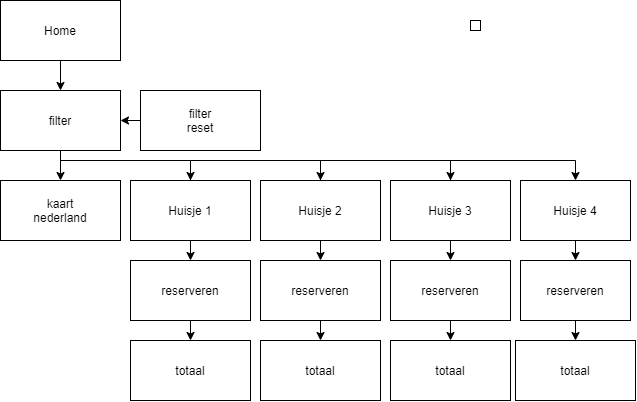

The diagram above was exported from draw.io. Its source (the exported page's mxGraphModel, read from the mxfile embedded in the PNG):
<mxGraphModel dx="677" dy="711" grid="1" gridSize="10" guides="1" tooltips="1" connect="1" arrows="1" fold="1" page="1" pageScale="1" pageWidth="850" pageHeight="1100" math="0" shadow="0">
  <root>
    <mxCell id="0" />
    <mxCell id="1" parent="0" />
    <mxCell id="42" style="edgeStyle=orthogonalEdgeStyle;rounded=0;orthogonalLoop=1;jettySize=auto;html=1;exitX=0.5;exitY=1;exitDx=0;exitDy=0;entryX=0.5;entryY=0;entryDx=0;entryDy=0;" edge="1" parent="1" source="2" target="40">
      <mxGeometry relative="1" as="geometry" />
    </mxCell>
    <mxCell id="2" value="Home" style="rounded=0;whiteSpace=wrap;html=1;" parent="1" vertex="1">
      <mxGeometry x="80" y="180" width="120" height="60" as="geometry" />
    </mxCell>
    <mxCell id="29" style="edgeStyle=orthogonalEdgeStyle;rounded=0;orthogonalLoop=1;jettySize=auto;html=1;exitX=0.5;exitY=1;exitDx=0;exitDy=0;entryX=0.5;entryY=0;entryDx=0;entryDy=0;" edge="1" parent="1" source="3" target="27">
      <mxGeometry relative="1" as="geometry" />
    </mxCell>
    <mxCell id="48" style="edgeStyle=orthogonalEdgeStyle;rounded=0;orthogonalLoop=1;jettySize=auto;html=1;exitX=0.5;exitY=0;exitDx=0;exitDy=0;entryX=0.5;entryY=0;entryDx=0;entryDy=0;" edge="1" parent="1" source="3" target="4">
      <mxGeometry relative="1" as="geometry" />
    </mxCell>
    <mxCell id="3" value="Huisje 1" style="rounded=0;whiteSpace=wrap;html=1;" parent="1" vertex="1">
      <mxGeometry x="210" y="360" width="120" height="60" as="geometry" />
    </mxCell>
    <mxCell id="32" style="edgeStyle=orthogonalEdgeStyle;rounded=0;orthogonalLoop=1;jettySize=auto;html=1;exitX=0.5;exitY=1;exitDx=0;exitDy=0;entryX=0.5;entryY=0;entryDx=0;entryDy=0;" edge="1" parent="1" source="4" target="30">
      <mxGeometry relative="1" as="geometry" />
    </mxCell>
    <mxCell id="49" style="edgeStyle=orthogonalEdgeStyle;rounded=0;orthogonalLoop=1;jettySize=auto;html=1;exitX=0.5;exitY=0;exitDx=0;exitDy=0;entryX=0.5;entryY=0;entryDx=0;entryDy=0;" edge="1" parent="1" source="4" target="14">
      <mxGeometry relative="1" as="geometry" />
    </mxCell>
    <mxCell id="4" value="Huisje 2" style="rounded=0;whiteSpace=wrap;html=1;" parent="1" vertex="1">
      <mxGeometry x="340" y="360" width="120" height="60" as="geometry" />
    </mxCell>
    <mxCell id="35" style="edgeStyle=orthogonalEdgeStyle;rounded=0;orthogonalLoop=1;jettySize=auto;html=1;exitX=0.5;exitY=1;exitDx=0;exitDy=0;entryX=0.5;entryY=0;entryDx=0;entryDy=0;" edge="1" parent="1" source="14" target="33">
      <mxGeometry relative="1" as="geometry" />
    </mxCell>
    <mxCell id="50" style="edgeStyle=orthogonalEdgeStyle;rounded=0;orthogonalLoop=1;jettySize=auto;html=1;exitX=0.5;exitY=0;exitDx=0;exitDy=0;entryX=0.5;entryY=0;entryDx=0;entryDy=0;" edge="1" parent="1" source="14" target="17">
      <mxGeometry relative="1" as="geometry" />
    </mxCell>
    <mxCell id="14" value="Huisje 3" style="whiteSpace=wrap;html=1;rounded=0;" parent="1" vertex="1">
      <mxGeometry x="470" y="360" width="120" height="60" as="geometry" />
    </mxCell>
    <mxCell id="51" style="edgeStyle=orthogonalEdgeStyle;rounded=0;orthogonalLoop=1;jettySize=auto;html=1;exitX=0.5;exitY=1;exitDx=0;exitDy=0;entryX=0.5;entryY=0;entryDx=0;entryDy=0;" edge="1" parent="1" source="17" target="37">
      <mxGeometry relative="1" as="geometry" />
    </mxCell>
    <mxCell id="17" value="Huisje 4" style="whiteSpace=wrap;html=1;rounded=0;" parent="1" vertex="1">
      <mxGeometry x="600" y="360" width="110" height="60" as="geometry" />
    </mxCell>
    <mxCell id="20" value="" style="whiteSpace=wrap;html=1;strokeColor=#000000;" parent="1" vertex="1">
      <mxGeometry x="550" y="200" width="10" height="10" as="geometry" />
    </mxCell>
    <mxCell id="21" value="" style="rounded=0;whiteSpace=wrap;html=1;" vertex="1" parent="1">
      <mxGeometry x="80" y="360" width="120" height="60" as="geometry" />
    </mxCell>
    <mxCell id="22" value="kaart nederland" style="text;html=1;strokeColor=none;fillColor=none;align=center;verticalAlign=middle;whiteSpace=wrap;rounded=0;" vertex="1" parent="1">
      <mxGeometry x="120" y="380" width="40" height="20" as="geometry" />
    </mxCell>
    <mxCell id="59" style="edgeStyle=orthogonalEdgeStyle;rounded=0;orthogonalLoop=1;jettySize=auto;html=1;exitX=0.5;exitY=1;exitDx=0;exitDy=0;entryX=0.5;entryY=0;entryDx=0;entryDy=0;" edge="1" parent="1" source="27" target="58">
      <mxGeometry relative="1" as="geometry" />
    </mxCell>
    <mxCell id="27" value="" style="rounded=0;whiteSpace=wrap;html=1;" vertex="1" parent="1">
      <mxGeometry x="210" y="440" width="120" height="60" as="geometry" />
    </mxCell>
    <mxCell id="28" value="reserveren" style="text;html=1;strokeColor=none;fillColor=none;align=center;verticalAlign=middle;whiteSpace=wrap;rounded=0;" vertex="1" parent="1">
      <mxGeometry x="250" y="460" width="40" height="20" as="geometry" />
    </mxCell>
    <mxCell id="63" style="edgeStyle=orthogonalEdgeStyle;rounded=0;orthogonalLoop=1;jettySize=auto;html=1;exitX=0.5;exitY=1;exitDx=0;exitDy=0;entryX=0.5;entryY=0;entryDx=0;entryDy=0;" edge="1" parent="1" source="30" target="62">
      <mxGeometry relative="1" as="geometry" />
    </mxCell>
    <mxCell id="30" value="" style="rounded=0;whiteSpace=wrap;html=1;" vertex="1" parent="1">
      <mxGeometry x="340" y="440" width="120" height="60" as="geometry" />
    </mxCell>
    <mxCell id="31" value="reserveren" style="text;html=1;strokeColor=none;fillColor=none;align=center;verticalAlign=middle;whiteSpace=wrap;rounded=0;" vertex="1" parent="1">
      <mxGeometry x="380" y="460" width="40" height="20" as="geometry" />
    </mxCell>
    <mxCell id="64" style="edgeStyle=orthogonalEdgeStyle;rounded=0;orthogonalLoop=1;jettySize=auto;html=1;exitX=0.5;exitY=1;exitDx=0;exitDy=0;entryX=0.5;entryY=0;entryDx=0;entryDy=0;" edge="1" parent="1" source="33" target="60">
      <mxGeometry relative="1" as="geometry" />
    </mxCell>
    <mxCell id="33" value="" style="rounded=0;whiteSpace=wrap;html=1;" vertex="1" parent="1">
      <mxGeometry x="470" y="440" width="120" height="60" as="geometry" />
    </mxCell>
    <mxCell id="34" value="reserveren" style="text;html=1;strokeColor=none;fillColor=none;align=center;verticalAlign=middle;whiteSpace=wrap;rounded=0;" vertex="1" parent="1">
      <mxGeometry x="510" y="460" width="40" height="20" as="geometry" />
    </mxCell>
    <mxCell id="65" style="edgeStyle=orthogonalEdgeStyle;rounded=0;orthogonalLoop=1;jettySize=auto;html=1;exitX=0.5;exitY=1;exitDx=0;exitDy=0;entryX=0.5;entryY=0;entryDx=0;entryDy=0;" edge="1" parent="1" source="37" target="61">
      <mxGeometry relative="1" as="geometry" />
    </mxCell>
    <mxCell id="37" value="" style="rounded=0;whiteSpace=wrap;html=1;" vertex="1" parent="1">
      <mxGeometry x="600" y="440" width="110" height="60" as="geometry" />
    </mxCell>
    <mxCell id="38" value="reserveren" style="text;html=1;strokeColor=none;fillColor=none;align=center;verticalAlign=middle;whiteSpace=wrap;rounded=0;" vertex="1" parent="1">
      <mxGeometry x="635" y="460" width="40" height="20" as="geometry" />
    </mxCell>
    <mxCell id="46" style="edgeStyle=orthogonalEdgeStyle;rounded=0;orthogonalLoop=1;jettySize=auto;html=1;exitX=0.5;exitY=1;exitDx=0;exitDy=0;entryX=0.5;entryY=0;entryDx=0;entryDy=0;" edge="1" parent="1" source="40" target="21">
      <mxGeometry relative="1" as="geometry" />
    </mxCell>
    <mxCell id="47" style="edgeStyle=orthogonalEdgeStyle;rounded=0;orthogonalLoop=1;jettySize=auto;html=1;exitX=0.5;exitY=1;exitDx=0;exitDy=0;entryX=0.5;entryY=0;entryDx=0;entryDy=0;" edge="1" parent="1" source="40" target="3">
      <mxGeometry relative="1" as="geometry">
        <Array as="points">
          <mxPoint x="140" y="340" />
          <mxPoint x="270" y="340" />
        </Array>
      </mxGeometry>
    </mxCell>
    <mxCell id="40" value="" style="rounded=0;whiteSpace=wrap;html=1;" vertex="1" parent="1">
      <mxGeometry x="80" y="270" width="120" height="60" as="geometry" />
    </mxCell>
    <mxCell id="41" value="filter&lt;br&gt;" style="text;html=1;strokeColor=none;fillColor=none;align=center;verticalAlign=middle;whiteSpace=wrap;rounded=0;" vertex="1" parent="1">
      <mxGeometry x="120" y="290" width="40" height="20" as="geometry" />
    </mxCell>
    <mxCell id="57" style="edgeStyle=orthogonalEdgeStyle;rounded=0;orthogonalLoop=1;jettySize=auto;html=1;exitX=0;exitY=0.5;exitDx=0;exitDy=0;entryX=1;entryY=0.5;entryDx=0;entryDy=0;" edge="1" parent="1" source="53" target="40">
      <mxGeometry relative="1" as="geometry" />
    </mxCell>
    <mxCell id="53" value="" style="rounded=0;whiteSpace=wrap;html=1;" vertex="1" parent="1">
      <mxGeometry x="220" y="270" width="120" height="60" as="geometry" />
    </mxCell>
    <mxCell id="54" value="filter reset" style="text;html=1;strokeColor=none;fillColor=none;align=center;verticalAlign=middle;whiteSpace=wrap;rounded=0;" vertex="1" parent="1">
      <mxGeometry x="260" y="290" width="40" height="20" as="geometry" />
    </mxCell>
    <mxCell id="58" value="totaal" style="rounded=0;whiteSpace=wrap;html=1;" vertex="1" parent="1">
      <mxGeometry x="210" y="520" width="120" height="60" as="geometry" />
    </mxCell>
    <mxCell id="60" value="totaal" style="rounded=0;whiteSpace=wrap;html=1;" vertex="1" parent="1">
      <mxGeometry x="470" y="520" width="120" height="60" as="geometry" />
    </mxCell>
    <mxCell id="61" value="totaal" style="rounded=0;whiteSpace=wrap;html=1;" vertex="1" parent="1">
      <mxGeometry x="595" y="520" width="120" height="60" as="geometry" />
    </mxCell>
    <mxCell id="62" value="totaal" style="rounded=0;whiteSpace=wrap;html=1;" vertex="1" parent="1">
      <mxGeometry x="340" y="520" width="120" height="60" as="geometry" />
    </mxCell>
  </root>
</mxGraphModel>